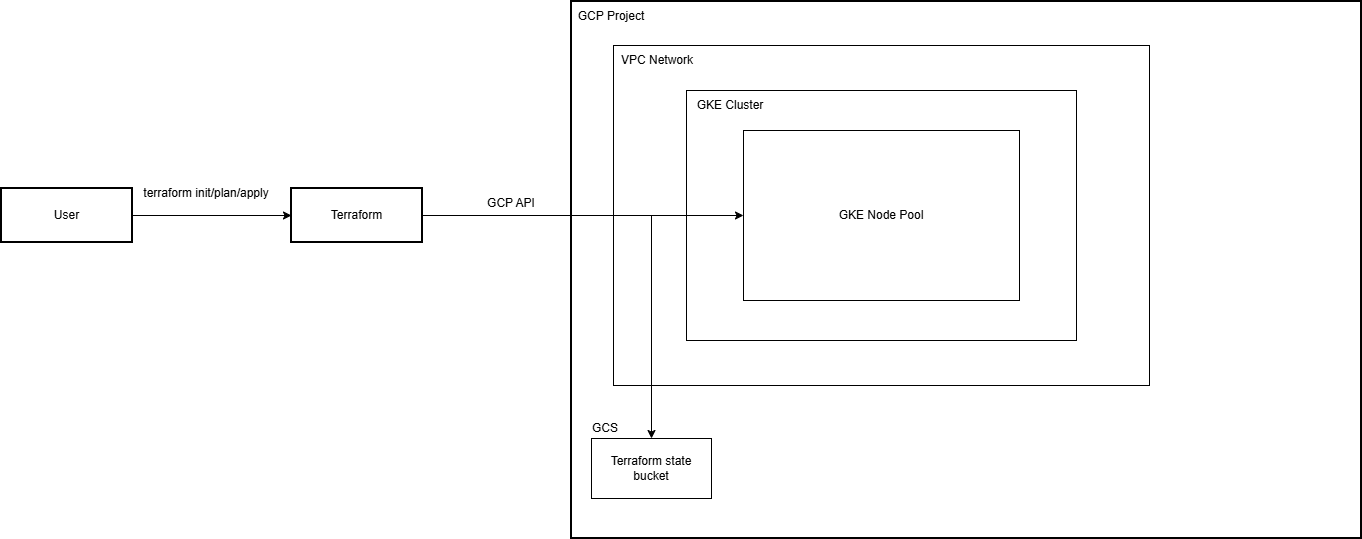

The diagram above was exported from draw.io. Its source (the exported page's mxGraphModel, read from the mxfile embedded in the PNG):
<mxGraphModel dx="2254" dy="711" grid="1" gridSize="10" guides="1" tooltips="1" connect="1" arrows="1" fold="1" page="1" pageScale="1" pageWidth="827" pageHeight="1169" math="0" shadow="0">
  <root>
    <mxCell id="0" />
    <mxCell id="1" parent="0" />
    <mxCell id="GRADr9uEqopp8umwk1Q_-1" value="Terraform" style="whiteSpace=wrap;strokeWidth=2;" parent="1" vertex="1">
      <mxGeometry x="70" y="270" width="131" height="54" as="geometry" />
    </mxCell>
    <mxCell id="GRADr9uEqopp8umwk1Q_-10" value="" style="whiteSpace=wrap;strokeWidth=2;labelPosition=center;verticalLabelPosition=top;align=center;verticalAlign=bottom;" parent="1" vertex="1">
      <mxGeometry x="350" y="83" width="790" height="537" as="geometry" />
    </mxCell>
    <mxCell id="GRADr9uEqopp8umwk1Q_-12" value="" style="rounded=0;whiteSpace=wrap;html=1;labelPosition=center;verticalLabelPosition=top;align=center;verticalAlign=bottom;" parent="1" vertex="1">
      <mxGeometry x="392" y="127" width="536" height="340" as="geometry" />
    </mxCell>
    <mxCell id="GRADr9uEqopp8umwk1Q_-13" value="" style="rounded=0;whiteSpace=wrap;html=1;labelPosition=center;verticalLabelPosition=top;align=center;verticalAlign=bottom;" parent="1" vertex="1">
      <mxGeometry x="465" y="172" width="390" height="250" as="geometry" />
    </mxCell>
    <mxCell id="GRADr9uEqopp8umwk1Q_-14" value="GKE Node Pool" style="rounded=0;whiteSpace=wrap;html=1;" parent="1" vertex="1">
      <mxGeometry x="522" y="212" width="276" height="170" as="geometry" />
    </mxCell>
    <mxCell id="GRADr9uEqopp8umwk1Q_-15" value="GCP Project" style="text;html=1;whiteSpace=wrap;strokeColor=none;fillColor=none;align=center;verticalAlign=middle;rounded=0;" parent="1" vertex="1">
      <mxGeometry x="350" y="83" width="80" height="30" as="geometry" />
    </mxCell>
    <mxCell id="GRADr9uEqopp8umwk1Q_-18" value="VPC Network" style="text;html=1;whiteSpace=wrap;strokeColor=none;fillColor=none;align=center;verticalAlign=middle;rounded=0;" parent="1" vertex="1">
      <mxGeometry x="392" y="127" width="88" height="30" as="geometry" />
    </mxCell>
    <mxCell id="GRADr9uEqopp8umwk1Q_-19" value="GKE Cluster" style="text;html=1;whiteSpace=wrap;strokeColor=none;fillColor=none;align=center;verticalAlign=middle;rounded=0;" parent="1" vertex="1">
      <mxGeometry x="465" y="172" width="88" height="30" as="geometry" />
    </mxCell>
    <mxCell id="GRADr9uEqopp8umwk1Q_-21" style="edgeStyle=orthogonalEdgeStyle;rounded=0;orthogonalLoop=1;jettySize=auto;html=1;entryX=0;entryY=0.5;entryDx=0;entryDy=0;" parent="1" source="GRADr9uEqopp8umwk1Q_-20" target="GRADr9uEqopp8umwk1Q_-1" edge="1">
      <mxGeometry relative="1" as="geometry" />
    </mxCell>
    <mxCell id="GRADr9uEqopp8umwk1Q_-20" value="User" style="whiteSpace=wrap;strokeWidth=2;" parent="1" vertex="1">
      <mxGeometry x="-220" y="270" width="131" height="54" as="geometry" />
    </mxCell>
    <mxCell id="GRADr9uEqopp8umwk1Q_-22" value="terraform init/plan/apply" style="text;html=1;whiteSpace=wrap;strokeColor=none;fillColor=none;align=center;verticalAlign=middle;rounded=0;" parent="1" vertex="1">
      <mxGeometry x="-80" y="260" width="130" height="30" as="geometry" />
    </mxCell>
    <mxCell id="GRADr9uEqopp8umwk1Q_-24" value="Terraform state bucket" style="rounded=0;whiteSpace=wrap;html=1;" parent="1" vertex="1">
      <mxGeometry x="370" y="520" width="120" height="60" as="geometry" />
    </mxCell>
    <mxCell id="GRADr9uEqopp8umwk1Q_-25" value="GCS" style="text;html=1;whiteSpace=wrap;strokeColor=none;fillColor=none;align=center;verticalAlign=middle;rounded=0;" parent="1" vertex="1">
      <mxGeometry x="354" y="500" width="60" height="20" as="geometry" />
    </mxCell>
    <mxCell id="GRADr9uEqopp8umwk1Q_-26" style="edgeStyle=orthogonalEdgeStyle;rounded=0;orthogonalLoop=1;jettySize=auto;html=1;entryX=0.5;entryY=0;entryDx=0;entryDy=0;" parent="1" source="GRADr9uEqopp8umwk1Q_-1" target="GRADr9uEqopp8umwk1Q_-24" edge="1">
      <mxGeometry relative="1" as="geometry" />
    </mxCell>
    <mxCell id="GRADr9uEqopp8umwk1Q_-27" value="GCP API" style="text;html=1;whiteSpace=wrap;strokeColor=none;fillColor=none;align=center;verticalAlign=middle;rounded=0;" parent="1" vertex="1">
      <mxGeometry x="260" y="270" width="60" height="30" as="geometry" />
    </mxCell>
    <mxCell id="GRADr9uEqopp8umwk1Q_-29" style="edgeStyle=orthogonalEdgeStyle;rounded=0;orthogonalLoop=1;jettySize=auto;html=1;entryX=0;entryY=0.5;entryDx=0;entryDy=0;" parent="1" source="GRADr9uEqopp8umwk1Q_-1" target="GRADr9uEqopp8umwk1Q_-14" edge="1">
      <mxGeometry relative="1" as="geometry" />
    </mxCell>
  </root>
</mxGraphModel>